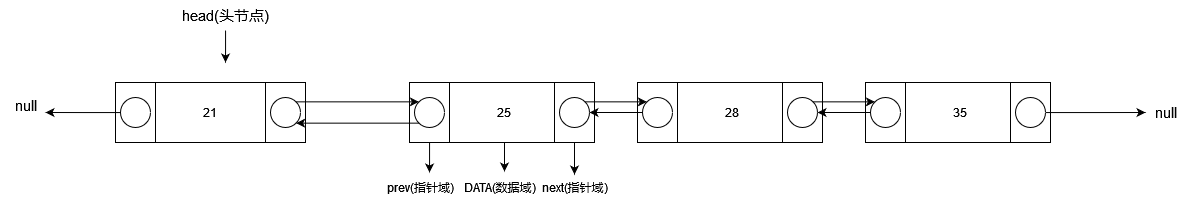

The diagram above was exported from draw.io. Its source (the exported page's mxGraphModel, read from the mxfile embedded in the PNG):
<mxGraphModel dx="1687" dy="821" grid="1" gridSize="10" guides="1" tooltips="1" connect="1" arrows="1" fold="1" page="1" pageScale="1" pageWidth="827" pageHeight="1169" math="0" shadow="0">
  <root>
    <mxCell id="0" />
    <mxCell id="1" parent="0" />
    <mxCell id="IilzrUrJx-djKDE9Vz8o-33" style="edgeStyle=orthogonalEdgeStyle;rounded=0;orthogonalLoop=1;jettySize=auto;html=1;" edge="1" parent="1" source="IilzrUrJx-djKDE9Vz8o-27">
      <mxGeometry relative="1" as="geometry">
        <mxPoint x="434" y="350" as="targetPoint" />
      </mxGeometry>
    </mxCell>
    <mxCell id="IilzrUrJx-djKDE9Vz8o-27" value="" style="rounded=0;whiteSpace=wrap;html=1;" vertex="1" parent="1">
      <mxGeometry x="414" y="260" width="40" height="60" as="geometry" />
    </mxCell>
    <mxCell id="IilzrUrJx-djKDE9Vz8o-8" value="21" style="rounded=0;whiteSpace=wrap;html=1;" vertex="1" parent="1">
      <mxGeometry x="160" y="260" width="110" height="60" as="geometry" />
    </mxCell>
    <mxCell id="IilzrUrJx-djKDE9Vz8o-10" value="" style="rounded=0;whiteSpace=wrap;html=1;" vertex="1" parent="1">
      <mxGeometry x="270" y="260" width="40" height="60" as="geometry" />
    </mxCell>
    <mxCell id="IilzrUrJx-djKDE9Vz8o-12" value="" style="verticalLabelPosition=bottom;verticalAlign=top;html=1;shape=mxgraph.flowchart.on-page_reference;" vertex="1" parent="1">
      <mxGeometry x="275" y="275" width="30" height="30" as="geometry" />
    </mxCell>
    <mxCell id="IilzrUrJx-djKDE9Vz8o-15" value="25" style="rounded=0;whiteSpace=wrap;html=1;" vertex="1" parent="1">
      <mxGeometry x="454" y="260" width="110" height="60" as="geometry" />
    </mxCell>
    <mxCell id="IilzrUrJx-djKDE9Vz8o-16" value="" style="rounded=0;whiteSpace=wrap;html=1;" vertex="1" parent="1">
      <mxGeometry x="559" y="260" width="40" height="60" as="geometry" />
    </mxCell>
    <mxCell id="IilzrUrJx-djKDE9Vz8o-18" value="" style="verticalLabelPosition=bottom;verticalAlign=top;html=1;shape=mxgraph.flowchart.on-page_reference;" vertex="1" parent="1">
      <mxGeometry x="419" y="275" width="30" height="30" as="geometry" />
    </mxCell>
    <mxCell id="IilzrUrJx-djKDE9Vz8o-29" value="" style="verticalLabelPosition=bottom;verticalAlign=top;html=1;shape=mxgraph.flowchart.on-page_reference;" vertex="1" parent="1">
      <mxGeometry x="564" y="275" width="30" height="30" as="geometry" />
    </mxCell>
    <mxCell id="IilzrUrJx-djKDE9Vz8o-31" style="edgeStyle=orthogonalEdgeStyle;rounded=0;orthogonalLoop=1;jettySize=auto;html=1;entryX=0.145;entryY=0.145;entryDx=0;entryDy=0;entryPerimeter=0;exitX=0.855;exitY=0.145;exitDx=0;exitDy=0;exitPerimeter=0;" edge="1" parent="1" source="IilzrUrJx-djKDE9Vz8o-12" target="IilzrUrJx-djKDE9Vz8o-18">
      <mxGeometry relative="1" as="geometry" />
    </mxCell>
    <mxCell id="IilzrUrJx-djKDE9Vz8o-32" style="edgeStyle=orthogonalEdgeStyle;rounded=0;orthogonalLoop=1;jettySize=auto;html=1;entryX=0.855;entryY=0.855;entryDx=0;entryDy=0;entryPerimeter=0;exitX=0.145;exitY=0.855;exitDx=0;exitDy=0;exitPerimeter=0;" edge="1" parent="1" source="IilzrUrJx-djKDE9Vz8o-18" target="IilzrUrJx-djKDE9Vz8o-12">
      <mxGeometry relative="1" as="geometry" />
    </mxCell>
    <mxCell id="IilzrUrJx-djKDE9Vz8o-34" value="prev(指针域)" style="text;html=1;align=center;verticalAlign=middle;resizable=0;points=[];autosize=1;strokeColor=none;fillColor=none;" vertex="1" parent="1">
      <mxGeometry x="380" y="350" width="90" height="30" as="geometry" />
    </mxCell>
    <mxCell id="IilzrUrJx-djKDE9Vz8o-35" value="next(指针域)" style="text;html=1;align=center;verticalAlign=middle;resizable=0;points=[];autosize=1;strokeColor=none;fillColor=none;" vertex="1" parent="1">
      <mxGeometry x="534" y="350" width="90" height="30" as="geometry" />
    </mxCell>
    <mxCell id="IilzrUrJx-djKDE9Vz8o-37" style="edgeStyle=orthogonalEdgeStyle;rounded=0;orthogonalLoop=1;jettySize=auto;html=1;entryX=0.5;entryY=0.067;entryDx=0;entryDy=0;entryPerimeter=0;" edge="1" parent="1" source="IilzrUrJx-djKDE9Vz8o-16" target="IilzrUrJx-djKDE9Vz8o-35">
      <mxGeometry relative="1" as="geometry" />
    </mxCell>
    <mxCell id="IilzrUrJx-djKDE9Vz8o-39" value="DATA(数据域)" style="text;html=1;align=center;verticalAlign=middle;resizable=0;points=[];autosize=1;strokeColor=none;fillColor=none;" vertex="1" parent="1">
      <mxGeometry x="454" y="350" width="100" height="30" as="geometry" />
    </mxCell>
    <mxCell id="IilzrUrJx-djKDE9Vz8o-42" style="edgeStyle=orthogonalEdgeStyle;rounded=0;orthogonalLoop=1;jettySize=auto;html=1;entryX=0.55;entryY=-0.033;entryDx=0;entryDy=0;entryPerimeter=0;" edge="1" parent="1" source="IilzrUrJx-djKDE9Vz8o-15" target="IilzrUrJx-djKDE9Vz8o-39">
      <mxGeometry relative="1" as="geometry" />
    </mxCell>
    <mxCell id="IilzrUrJx-djKDE9Vz8o-44" style="edgeStyle=orthogonalEdgeStyle;rounded=0;orthogonalLoop=1;jettySize=auto;html=1;" edge="1" parent="1" source="IilzrUrJx-djKDE9Vz8o-43">
      <mxGeometry relative="1" as="geometry">
        <mxPoint x="230" y="240" as="targetPoint" />
      </mxGeometry>
    </mxCell>
    <mxCell id="IilzrUrJx-djKDE9Vz8o-43" value="&lt;font style=&quot;font-size: 15px;&quot;&gt;head(头节点)&lt;/font&gt;" style="text;html=1;align=center;verticalAlign=middle;resizable=0;points=[];autosize=1;strokeColor=none;fillColor=none;" vertex="1" parent="1">
      <mxGeometry x="175" y="178" width="110" height="30" as="geometry" />
    </mxCell>
    <mxCell id="IilzrUrJx-djKDE9Vz8o-46" value="" style="rounded=0;whiteSpace=wrap;html=1;" vertex="1" parent="1">
      <mxGeometry x="642" y="260" width="40" height="60" as="geometry" />
    </mxCell>
    <mxCell id="IilzrUrJx-djKDE9Vz8o-47" value="28" style="rounded=0;whiteSpace=wrap;html=1;" vertex="1" parent="1">
      <mxGeometry x="682" y="260" width="110" height="60" as="geometry" />
    </mxCell>
    <mxCell id="IilzrUrJx-djKDE9Vz8o-48" value="" style="rounded=0;whiteSpace=wrap;html=1;" vertex="1" parent="1">
      <mxGeometry x="787" y="260" width="40" height="60" as="geometry" />
    </mxCell>
    <mxCell id="IilzrUrJx-djKDE9Vz8o-49" value="" style="verticalLabelPosition=bottom;verticalAlign=top;html=1;shape=mxgraph.flowchart.on-page_reference;" vertex="1" parent="1">
      <mxGeometry x="647" y="275" width="30" height="30" as="geometry" />
    </mxCell>
    <mxCell id="IilzrUrJx-djKDE9Vz8o-50" value="" style="verticalLabelPosition=bottom;verticalAlign=top;html=1;shape=mxgraph.flowchart.on-page_reference;" vertex="1" parent="1">
      <mxGeometry x="792" y="275" width="30" height="30" as="geometry" />
    </mxCell>
    <mxCell id="IilzrUrJx-djKDE9Vz8o-53" style="edgeStyle=orthogonalEdgeStyle;rounded=0;orthogonalLoop=1;jettySize=auto;html=1;entryX=0.145;entryY=0.145;entryDx=0;entryDy=0;entryPerimeter=0;exitX=0.855;exitY=0.145;exitDx=0;exitDy=0;exitPerimeter=0;" edge="1" parent="1" source="IilzrUrJx-djKDE9Vz8o-29" target="IilzrUrJx-djKDE9Vz8o-49">
      <mxGeometry relative="1" as="geometry" />
    </mxCell>
    <mxCell id="IilzrUrJx-djKDE9Vz8o-54" style="edgeStyle=orthogonalEdgeStyle;rounded=0;orthogonalLoop=1;jettySize=auto;html=1;entryX=1;entryY=0.5;entryDx=0;entryDy=0;entryPerimeter=0;" edge="1" parent="1" source="IilzrUrJx-djKDE9Vz8o-49" target="IilzrUrJx-djKDE9Vz8o-29">
      <mxGeometry relative="1" as="geometry" />
    </mxCell>
    <mxCell id="IilzrUrJx-djKDE9Vz8o-56" value="" style="rounded=0;whiteSpace=wrap;html=1;" vertex="1" parent="1">
      <mxGeometry x="870" y="260" width="40" height="60" as="geometry" />
    </mxCell>
    <mxCell id="IilzrUrJx-djKDE9Vz8o-57" value="35" style="rounded=0;whiteSpace=wrap;html=1;" vertex="1" parent="1">
      <mxGeometry x="910" y="260" width="110" height="60" as="geometry" />
    </mxCell>
    <mxCell id="IilzrUrJx-djKDE9Vz8o-58" value="" style="rounded=0;whiteSpace=wrap;html=1;" vertex="1" parent="1">
      <mxGeometry x="1015" y="260" width="40" height="60" as="geometry" />
    </mxCell>
    <mxCell id="IilzrUrJx-djKDE9Vz8o-59" value="" style="verticalLabelPosition=bottom;verticalAlign=top;html=1;shape=mxgraph.flowchart.on-page_reference;" vertex="1" parent="1">
      <mxGeometry x="875" y="275" width="30" height="30" as="geometry" />
    </mxCell>
    <mxCell id="IilzrUrJx-djKDE9Vz8o-65" style="edgeStyle=orthogonalEdgeStyle;rounded=0;orthogonalLoop=1;jettySize=auto;html=1;" edge="1" parent="1" source="IilzrUrJx-djKDE9Vz8o-60">
      <mxGeometry relative="1" as="geometry">
        <mxPoint x="1150" y="290" as="targetPoint" />
      </mxGeometry>
    </mxCell>
    <mxCell id="IilzrUrJx-djKDE9Vz8o-60" value="" style="verticalLabelPosition=bottom;verticalAlign=top;html=1;shape=mxgraph.flowchart.on-page_reference;" vertex="1" parent="1">
      <mxGeometry x="1020" y="275" width="30" height="30" as="geometry" />
    </mxCell>
    <mxCell id="IilzrUrJx-djKDE9Vz8o-63" style="edgeStyle=orthogonalEdgeStyle;rounded=0;orthogonalLoop=1;jettySize=auto;html=1;entryX=0.145;entryY=0.145;entryDx=0;entryDy=0;entryPerimeter=0;exitX=0.855;exitY=0.145;exitDx=0;exitDy=0;exitPerimeter=0;" edge="1" parent="1" source="IilzrUrJx-djKDE9Vz8o-50" target="IilzrUrJx-djKDE9Vz8o-59">
      <mxGeometry relative="1" as="geometry" />
    </mxCell>
    <mxCell id="IilzrUrJx-djKDE9Vz8o-64" style="edgeStyle=orthogonalEdgeStyle;rounded=0;orthogonalLoop=1;jettySize=auto;html=1;entryX=1;entryY=0.5;entryDx=0;entryDy=0;entryPerimeter=0;" edge="1" parent="1" source="IilzrUrJx-djKDE9Vz8o-59" target="IilzrUrJx-djKDE9Vz8o-50">
      <mxGeometry relative="1" as="geometry" />
    </mxCell>
    <mxCell id="IilzrUrJx-djKDE9Vz8o-66" value="&lt;font style=&quot;font-size: 15px;&quot;&gt;null&lt;/font&gt;" style="text;html=1;align=center;verticalAlign=middle;resizable=0;points=[];autosize=1;strokeColor=none;fillColor=none;" vertex="1" parent="1">
      <mxGeometry x="1145" y="275" width="50" height="30" as="geometry" />
    </mxCell>
    <mxCell id="IilzrUrJx-djKDE9Vz8o-67" value="" style="rounded=0;whiteSpace=wrap;html=1;" vertex="1" parent="1">
      <mxGeometry x="120" y="260" width="40" height="60" as="geometry" />
    </mxCell>
    <mxCell id="IilzrUrJx-djKDE9Vz8o-70" style="edgeStyle=orthogonalEdgeStyle;rounded=0;orthogonalLoop=1;jettySize=auto;html=1;" edge="1" parent="1" source="IilzrUrJx-djKDE9Vz8o-68">
      <mxGeometry relative="1" as="geometry">
        <mxPoint x="50" y="290" as="targetPoint" />
      </mxGeometry>
    </mxCell>
    <mxCell id="IilzrUrJx-djKDE9Vz8o-68" value="" style="verticalLabelPosition=bottom;verticalAlign=top;html=1;shape=mxgraph.flowchart.on-page_reference;" vertex="1" parent="1">
      <mxGeometry x="125" y="275" width="30" height="30" as="geometry" />
    </mxCell>
    <mxCell id="IilzrUrJx-djKDE9Vz8o-71" value="&lt;font style=&quot;font-size: 15px;&quot;&gt;null&lt;/font&gt;" style="text;html=1;align=center;verticalAlign=middle;resizable=0;points=[];autosize=1;strokeColor=none;fillColor=none;" vertex="1" parent="1">
      <mxGeometry x="5" y="268" width="50" height="30" as="geometry" />
    </mxCell>
  </root>
</mxGraphModel>